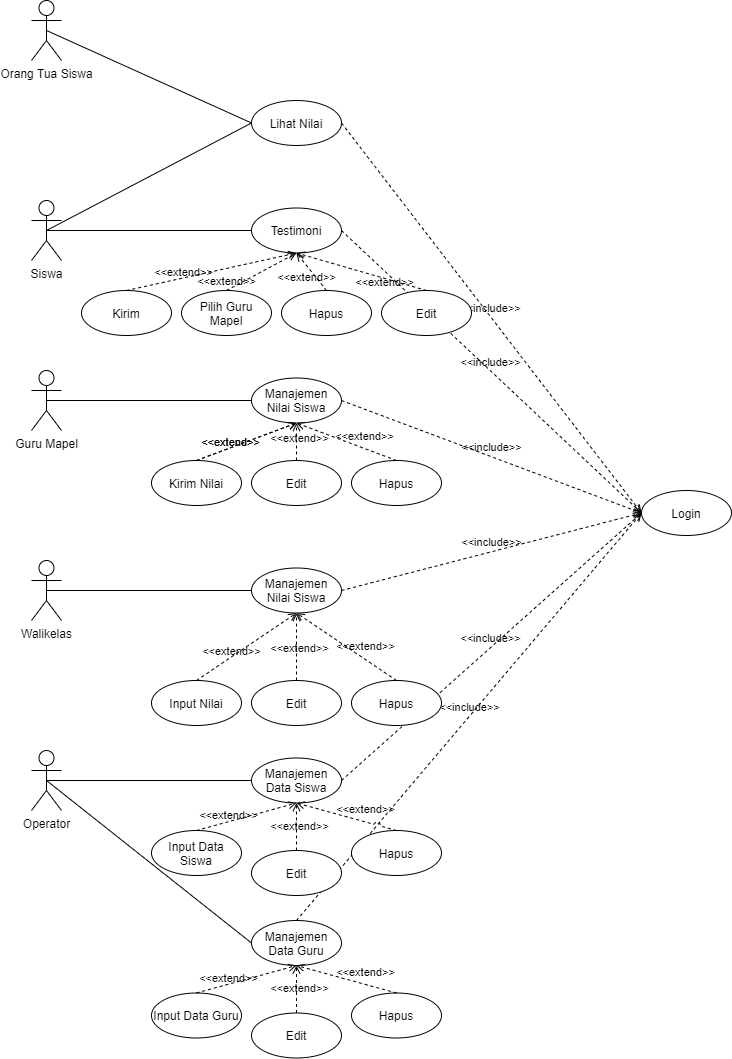

The diagram above was exported from draw.io. Its source (the exported page's mxGraphModel, read from the mxfile embedded in the PNG):
<mxGraphModel dx="2315" dy="2395" grid="1" gridSize="10" guides="1" tooltips="1" connect="1" arrows="1" fold="1" page="1" pageScale="1" pageWidth="850" pageHeight="1100" math="0" shadow="0">
  <root>
    <mxCell id="0" />
    <mxCell id="1" parent="0" />
    <mxCell id="2" value="&amp;lt;&amp;lt;include&amp;gt;&amp;gt;" style="html=1;verticalAlign=bottom;labelBackgroundColor=none;endArrow=open;endFill=0;dashed=1;entryX=0;entryY=0.5;entryDx=0;entryDy=0;exitX=0.5;exitY=0;exitDx=0;exitDy=0;jumpStyle=arc;" edge="1" parent="1" source="52" target="17">
      <mxGeometry width="160" relative="1" as="geometry">
        <mxPoint x="-370" y="-780" as="sourcePoint" />
        <mxPoint x="-210" y="-780" as="targetPoint" />
      </mxGeometry>
    </mxCell>
    <mxCell id="3" value="&amp;lt;&amp;lt;include&amp;gt;&amp;gt;" style="html=1;verticalAlign=bottom;labelBackgroundColor=none;endArrow=open;endFill=0;dashed=1;entryX=0;entryY=0.5;entryDx=0;entryDy=0;exitX=1;exitY=0.5;exitDx=0;exitDy=0;jumpStyle=arc;" edge="1" parent="1" source="12" target="17">
      <mxGeometry width="160" relative="1" as="geometry">
        <mxPoint x="-370" y="-780" as="sourcePoint" />
        <mxPoint x="-210" y="-780" as="targetPoint" />
      </mxGeometry>
    </mxCell>
    <mxCell id="4" value="&amp;lt;&amp;lt;include&amp;gt;&amp;gt;" style="html=1;verticalAlign=bottom;labelBackgroundColor=none;endArrow=open;endFill=0;dashed=1;entryX=0;entryY=0.5;entryDx=0;entryDy=0;exitX=1;exitY=0.5;exitDx=0;exitDy=0;jumpStyle=arc;" edge="1" parent="1" source="13" target="17">
      <mxGeometry width="160" relative="1" as="geometry">
        <mxPoint x="-370" y="-780" as="sourcePoint" />
        <mxPoint x="-210" y="-780" as="targetPoint" />
      </mxGeometry>
    </mxCell>
    <mxCell id="5" value="&amp;lt;&amp;lt;include&amp;gt;&amp;gt;" style="html=1;verticalAlign=bottom;labelBackgroundColor=none;endArrow=open;endFill=0;dashed=1;entryX=0;entryY=0.5;entryDx=0;entryDy=0;exitX=1;exitY=0.5;exitDx=0;exitDy=0;jumpStyle=arc;" edge="1" parent="1" source="22" target="17">
      <mxGeometry width="160" relative="1" as="geometry">
        <mxPoint x="-370" y="-780" as="sourcePoint" />
        <mxPoint x="-210" y="-780" as="targetPoint" />
      </mxGeometry>
    </mxCell>
    <mxCell id="6" value="&amp;lt;&amp;lt;include&amp;gt;&amp;gt;" style="html=1;verticalAlign=bottom;labelBackgroundColor=none;endArrow=open;endFill=0;dashed=1;entryX=0;entryY=0.5;entryDx=0;entryDy=0;exitX=1;exitY=0.5;exitDx=0;exitDy=0;jumpStyle=arc;" edge="1" parent="1" source="28" target="17">
      <mxGeometry width="160" relative="1" as="geometry">
        <mxPoint x="-370" y="-780" as="sourcePoint" />
        <mxPoint x="-210" y="-780" as="targetPoint" />
      </mxGeometry>
    </mxCell>
    <mxCell id="7" value="Orang Tua Siswa" style="shape=umlActor;verticalLabelPosition=bottom;verticalAlign=top;html=1;" vertex="1" parent="1">
      <mxGeometry x="-800" y="-1090" width="30" height="60" as="geometry" />
    </mxCell>
    <mxCell id="8" value="Siswa" style="shape=umlActor;verticalLabelPosition=bottom;verticalAlign=top;html=1;" vertex="1" parent="1">
      <mxGeometry x="-800" y="-890" width="30" height="60" as="geometry" />
    </mxCell>
    <mxCell id="9" value="Guru Mapel" style="shape=umlActor;verticalLabelPosition=bottom;verticalAlign=top;html=1;" vertex="1" parent="1">
      <mxGeometry x="-800" y="-720" width="30" height="60" as="geometry" />
    </mxCell>
    <mxCell id="10" value="Walikelas" style="shape=umlActor;verticalLabelPosition=bottom;verticalAlign=top;html=1;" vertex="1" parent="1">
      <mxGeometry x="-800" y="-530" width="30" height="60" as="geometry" />
    </mxCell>
    <mxCell id="11" value="Operator" style="shape=umlActor;verticalLabelPosition=bottom;verticalAlign=top;html=1;" vertex="1" parent="1">
      <mxGeometry x="-800" y="-340" width="30" height="60" as="geometry" />
    </mxCell>
    <mxCell id="12" value="Lihat Nilai" style="ellipse;whiteSpace=wrap;html=1;" vertex="1" parent="1">
      <mxGeometry x="-580" y="-990" width="90" height="45" as="geometry" />
    </mxCell>
    <mxCell id="13" value="Testimoni" style="ellipse;whiteSpace=wrap;html=1;" vertex="1" parent="1">
      <mxGeometry x="-580" y="-882.5" width="90" height="45" as="geometry" />
    </mxCell>
    <mxCell id="14" value="" style="endArrow=none;html=1;rounded=0;exitX=0.5;exitY=0.5;exitDx=0;exitDy=0;exitPerimeter=0;entryX=0;entryY=0.5;entryDx=0;entryDy=0;" edge="1" parent="1" source="7" target="12">
      <mxGeometry relative="1" as="geometry">
        <mxPoint x="-810" y="-990" as="sourcePoint" />
        <mxPoint x="-650" y="-990" as="targetPoint" />
      </mxGeometry>
    </mxCell>
    <mxCell id="15" value="" style="endArrow=none;html=1;rounded=0;exitX=0.5;exitY=0.5;exitDx=0;exitDy=0;exitPerimeter=0;entryX=0;entryY=0.5;entryDx=0;entryDy=0;" edge="1" parent="1" source="8" target="12">
      <mxGeometry relative="1" as="geometry">
        <mxPoint x="-810" y="-990" as="sourcePoint" />
        <mxPoint x="-650" y="-990" as="targetPoint" />
      </mxGeometry>
    </mxCell>
    <mxCell id="16" value="" style="endArrow=none;html=1;rounded=0;exitX=0.5;exitY=0.5;exitDx=0;exitDy=0;exitPerimeter=0;entryX=0;entryY=0.5;entryDx=0;entryDy=0;" edge="1" parent="1" source="8" target="13">
      <mxGeometry relative="1" as="geometry">
        <mxPoint x="-810" y="-990" as="sourcePoint" />
        <mxPoint x="-650" y="-990" as="targetPoint" />
      </mxGeometry>
    </mxCell>
    <mxCell id="17" value="Login" style="ellipse;whiteSpace=wrap;html=1;" vertex="1" parent="1">
      <mxGeometry x="-190" y="-600" width="90" height="45" as="geometry" />
    </mxCell>
    <mxCell id="18" value="Kirim" style="ellipse;whiteSpace=wrap;html=1;" vertex="1" parent="1">
      <mxGeometry x="-750" y="-800" width="90" height="45" as="geometry" />
    </mxCell>
    <mxCell id="19" value="Edit" style="ellipse;whiteSpace=wrap;html=1;" vertex="1" parent="1">
      <mxGeometry x="-450" y="-800" width="90" height="45" as="geometry" />
    </mxCell>
    <mxCell id="20" value="&amp;lt;&amp;lt;extend&amp;gt;&amp;gt;" style="html=1;verticalAlign=bottom;labelBackgroundColor=none;endArrow=open;endFill=0;dashed=1;exitX=0.5;exitY=0;exitDx=0;exitDy=0;entryX=0.5;entryY=1;entryDx=0;entryDy=0;" edge="1" parent="1" source="18" target="13">
      <mxGeometry x="-0.3514" y="-3" width="160" relative="1" as="geometry">
        <mxPoint x="-650" y="-940" as="sourcePoint" />
        <mxPoint x="-490" y="-940" as="targetPoint" />
        <mxPoint as="offset" />
      </mxGeometry>
    </mxCell>
    <mxCell id="21" value="&amp;lt;&amp;lt;extend&amp;gt;&amp;gt;" style="html=1;verticalAlign=bottom;labelBackgroundColor=none;endArrow=open;endFill=0;dashed=1;exitX=0.5;exitY=0;exitDx=0;exitDy=0;entryX=0.5;entryY=1;entryDx=0;entryDy=0;" edge="1" parent="1" source="19" target="13">
      <mxGeometry x="-0.4007" y="13" width="160" relative="1" as="geometry">
        <mxPoint x="-650" y="-940" as="sourcePoint" />
        <mxPoint x="-490" y="-940" as="targetPoint" />
        <mxPoint as="offset" />
      </mxGeometry>
    </mxCell>
    <mxCell id="22" value="Manajemen Nilai Siswa" style="ellipse;whiteSpace=wrap;html=1;" vertex="1" parent="1">
      <mxGeometry x="-580" y="-712.5" width="90" height="45" as="geometry" />
    </mxCell>
    <mxCell id="23" value="" style="endArrow=none;html=1;rounded=0;entryX=0;entryY=0.5;entryDx=0;entryDy=0;exitX=0.5;exitY=0.5;exitDx=0;exitDy=0;exitPerimeter=0;" edge="1" parent="1" source="9" target="22">
      <mxGeometry relative="1" as="geometry">
        <mxPoint x="-730" y="-710" as="sourcePoint" />
        <mxPoint x="-650" y="-820" as="targetPoint" />
      </mxGeometry>
    </mxCell>
    <mxCell id="24" value="Pilih Guru Mapel" style="ellipse;whiteSpace=wrap;html=1;" vertex="1" parent="1">
      <mxGeometry x="-650" y="-800" width="90" height="45" as="geometry" />
    </mxCell>
    <mxCell id="25" value="&amp;lt;&amp;lt;extend&amp;gt;&amp;gt;" style="html=1;verticalAlign=bottom;labelBackgroundColor=none;endArrow=open;endFill=0;dashed=1;exitX=0.5;exitY=0;exitDx=0;exitDy=0;entryX=0.5;entryY=1;entryDx=0;entryDy=0;" edge="1" parent="1" source="24" target="13">
      <mxGeometry x="-1" width="160" relative="1" as="geometry">
        <mxPoint x="-650" y="-940" as="sourcePoint" />
        <mxPoint x="-490" y="-940" as="targetPoint" />
        <mxPoint as="offset" />
      </mxGeometry>
    </mxCell>
    <mxCell id="26" value="Manajemen Nilai Siswa" style="ellipse;whiteSpace=wrap;html=1;" vertex="1" parent="1">
      <mxGeometry x="-580" y="-522.5" width="90" height="45" as="geometry" />
    </mxCell>
    <mxCell id="27" value="" style="endArrow=none;html=1;rounded=0;entryX=0;entryY=0.5;entryDx=0;entryDy=0;exitX=0.5;exitY=0.5;exitDx=0;exitDy=0;exitPerimeter=0;" edge="1" parent="1" source="10" target="26">
      <mxGeometry relative="1" as="geometry">
        <mxPoint x="-730" y="-520" as="sourcePoint" />
        <mxPoint x="-650" y="-627.5" as="targetPoint" />
      </mxGeometry>
    </mxCell>
    <mxCell id="28" value="Manajemen Data Siswa" style="ellipse;whiteSpace=wrap;html=1;" vertex="1" parent="1">
      <mxGeometry x="-580" y="-332.5" width="90" height="45" as="geometry" />
    </mxCell>
    <mxCell id="29" value="" style="endArrow=none;html=1;rounded=0;entryX=0;entryY=0.5;entryDx=0;entryDy=0;exitX=0.5;exitY=0.5;exitDx=0;exitDy=0;exitPerimeter=0;" edge="1" parent="1" source="11" target="28">
      <mxGeometry relative="1" as="geometry">
        <mxPoint x="-785" y="-307.5" as="sourcePoint" />
        <mxPoint x="-650" y="-437.5" as="targetPoint" />
      </mxGeometry>
    </mxCell>
    <mxCell id="30" value="Kirim Nilai" style="ellipse;whiteSpace=wrap;html=1;" vertex="1" parent="1">
      <mxGeometry x="-680" y="-630" width="90" height="45" as="geometry" />
    </mxCell>
    <mxCell id="31" value="&amp;lt;&amp;lt;extend&amp;gt;&amp;gt;" style="html=1;verticalAlign=bottom;labelBackgroundColor=none;endArrow=open;endFill=0;dashed=1;exitX=0.5;exitY=0;exitDx=0;exitDy=0;entryX=0.5;entryY=1;entryDx=0;entryDy=0;" edge="1" parent="1" source="30" target="22">
      <mxGeometry x="-0.3514" y="-3" width="160" relative="1" as="geometry">
        <mxPoint x="-650" y="-770" as="sourcePoint" />
        <mxPoint x="-535" y="-660" as="targetPoint" />
        <mxPoint as="offset" />
      </mxGeometry>
    </mxCell>
    <mxCell id="32" value="Edit" style="ellipse;whiteSpace=wrap;html=1;" vertex="1" parent="1">
      <mxGeometry x="-580" y="-630" width="90" height="45" as="geometry" />
    </mxCell>
    <mxCell id="33" value="Hapus" style="ellipse;whiteSpace=wrap;html=1;" vertex="1" parent="1">
      <mxGeometry x="-480" y="-630" width="90" height="45" as="geometry" />
    </mxCell>
    <mxCell id="34" value="Input Nilai" style="ellipse;whiteSpace=wrap;html=1;" vertex="1" parent="1">
      <mxGeometry x="-680" y="-410" width="90" height="45" as="geometry" />
    </mxCell>
    <mxCell id="35" value="Edit" style="ellipse;whiteSpace=wrap;html=1;" vertex="1" parent="1">
      <mxGeometry x="-580" y="-410" width="90" height="45" as="geometry" />
    </mxCell>
    <mxCell id="36" value="Hapus" style="ellipse;whiteSpace=wrap;html=1;" vertex="1" parent="1">
      <mxGeometry x="-480" y="-410" width="90" height="45" as="geometry" />
    </mxCell>
    <mxCell id="37" value="&amp;lt;&amp;lt;extend&amp;gt;&amp;gt;" style="html=1;verticalAlign=bottom;labelBackgroundColor=none;endArrow=open;endFill=0;dashed=1;exitX=0.5;exitY=0;exitDx=0;exitDy=0;entryX=0.5;entryY=1;entryDx=0;entryDy=0;" edge="1" parent="1" source="34" target="26">
      <mxGeometry x="-0.3514" y="-3" width="160" relative="1" as="geometry">
        <mxPoint x="-650" y="-770" as="sourcePoint" />
        <mxPoint x="-535" y="-660" as="targetPoint" />
        <mxPoint as="offset" />
      </mxGeometry>
    </mxCell>
    <mxCell id="38" value="&amp;lt;&amp;lt;extend&amp;gt;&amp;gt;" style="html=1;verticalAlign=bottom;labelBackgroundColor=none;endArrow=open;endFill=0;dashed=1;exitX=0.5;exitY=0;exitDx=0;exitDy=0;entryX=0.5;entryY=1;entryDx=0;entryDy=0;" edge="1" parent="1" source="35" target="26">
      <mxGeometry x="-0.3514" y="-3" width="160" relative="1" as="geometry">
        <mxPoint x="-650" y="-770" as="sourcePoint" />
        <mxPoint x="-535" y="-660" as="targetPoint" />
        <mxPoint as="offset" />
      </mxGeometry>
    </mxCell>
    <mxCell id="39" value="&amp;lt;&amp;lt;extend&amp;gt;&amp;gt;" style="html=1;verticalAlign=bottom;labelBackgroundColor=none;endArrow=open;endFill=0;dashed=1;exitX=0.5;exitY=0;exitDx=0;exitDy=0;entryX=0.5;entryY=1;entryDx=0;entryDy=0;" edge="1" parent="1" source="36" target="26">
      <mxGeometry x="-0.3514" y="-3" width="160" relative="1" as="geometry">
        <mxPoint x="-650" y="-770" as="sourcePoint" />
        <mxPoint x="-535" y="-660" as="targetPoint" />
        <mxPoint as="offset" />
      </mxGeometry>
    </mxCell>
    <mxCell id="40" value="Hapus" style="ellipse;whiteSpace=wrap;html=1;" vertex="1" parent="1">
      <mxGeometry x="-550" y="-800" width="90" height="45" as="geometry" />
    </mxCell>
    <mxCell id="41" value="&amp;lt;&amp;lt;extend&amp;gt;&amp;gt;" style="html=1;verticalAlign=bottom;labelBackgroundColor=none;endArrow=open;endFill=0;dashed=1;exitX=0.5;exitY=0;exitDx=0;exitDy=0;entryX=0.5;entryY=1;entryDx=0;entryDy=0;" edge="1" parent="1" source="40" target="13">
      <mxGeometry x="-0.4007" y="13" width="160" relative="1" as="geometry">
        <mxPoint x="-650" y="-940" as="sourcePoint" />
        <mxPoint x="-490" y="-940" as="targetPoint" />
        <mxPoint as="offset" />
      </mxGeometry>
    </mxCell>
    <mxCell id="42" value="&amp;lt;&amp;lt;extend&amp;gt;&amp;gt;" style="html=1;verticalAlign=bottom;labelBackgroundColor=none;endArrow=open;endFill=0;dashed=1;exitX=0.5;exitY=0;exitDx=0;exitDy=0;entryX=0.5;entryY=1;entryDx=0;entryDy=0;" edge="1" parent="1" source="30" target="22">
      <mxGeometry x="-0.3514" y="-3" width="160" relative="1" as="geometry">
        <mxPoint x="-650" y="-770" as="sourcePoint" />
        <mxPoint x="-535" y="-660" as="targetPoint" />
        <mxPoint as="offset" />
      </mxGeometry>
    </mxCell>
    <mxCell id="43" value="&amp;lt;&amp;lt;extend&amp;gt;&amp;gt;" style="html=1;verticalAlign=bottom;labelBackgroundColor=none;endArrow=open;endFill=0;dashed=1;exitX=0.5;exitY=0;exitDx=0;exitDy=0;entryX=0.5;entryY=1;entryDx=0;entryDy=0;" edge="1" parent="1" source="32" target="22">
      <mxGeometry x="-0.3514" y="-3" width="160" relative="1" as="geometry">
        <mxPoint x="-650" y="-770" as="sourcePoint" />
        <mxPoint x="-535" y="-660" as="targetPoint" />
        <mxPoint as="offset" />
      </mxGeometry>
    </mxCell>
    <mxCell id="44" value="&amp;lt;&amp;lt;extend&amp;gt;&amp;gt;" style="html=1;verticalAlign=bottom;labelBackgroundColor=none;endArrow=open;endFill=0;dashed=1;exitX=0.5;exitY=0;exitDx=0;exitDy=0;entryX=0.5;entryY=1;entryDx=0;entryDy=0;" edge="1" parent="1" source="33" target="22">
      <mxGeometry x="-0.3514" y="-3" width="160" relative="1" as="geometry">
        <mxPoint x="-650" y="-770" as="sourcePoint" />
        <mxPoint x="-535" y="-660" as="targetPoint" />
        <mxPoint as="offset" />
      </mxGeometry>
    </mxCell>
    <mxCell id="45" value="Hapus" style="ellipse;whiteSpace=wrap;html=1;" vertex="1" parent="1">
      <mxGeometry x="-480" y="-260" width="90" height="45" as="geometry" />
    </mxCell>
    <mxCell id="46" value="Edit" style="ellipse;whiteSpace=wrap;html=1;" vertex="1" parent="1">
      <mxGeometry x="-580" y="-240" width="90" height="45" as="geometry" />
    </mxCell>
    <mxCell id="47" value="Input Data Siswa" style="ellipse;whiteSpace=wrap;html=1;" vertex="1" parent="1">
      <mxGeometry x="-680" y="-260" width="90" height="45" as="geometry" />
    </mxCell>
    <mxCell id="48" value="&amp;lt;&amp;lt;extend&amp;gt;&amp;gt;" style="html=1;verticalAlign=bottom;labelBackgroundColor=none;endArrow=open;endFill=0;dashed=1;exitX=0.5;exitY=0;exitDx=0;exitDy=0;entryX=0.5;entryY=1;entryDx=0;entryDy=0;" edge="1" parent="1" source="47" target="28">
      <mxGeometry x="-0.3514" y="-3" width="160" relative="1" as="geometry">
        <mxPoint x="-650" y="-770" as="sourcePoint" />
        <mxPoint x="-535" y="-660" as="targetPoint" />
        <mxPoint as="offset" />
      </mxGeometry>
    </mxCell>
    <mxCell id="49" value="&amp;lt;&amp;lt;extend&amp;gt;&amp;gt;" style="html=1;verticalAlign=bottom;labelBackgroundColor=none;endArrow=open;endFill=0;dashed=1;exitX=0.5;exitY=0;exitDx=0;exitDy=0;entryX=0.5;entryY=1;entryDx=0;entryDy=0;" edge="1" parent="1" source="46" target="28">
      <mxGeometry x="-0.3514" y="-3" width="160" relative="1" as="geometry">
        <mxPoint x="-650" y="-770" as="sourcePoint" />
        <mxPoint x="-535" y="-660" as="targetPoint" />
        <mxPoint as="offset" />
      </mxGeometry>
    </mxCell>
    <mxCell id="50" value="&amp;lt;&amp;lt;extend&amp;gt;&amp;gt;" style="html=1;verticalAlign=bottom;labelBackgroundColor=none;endArrow=open;endFill=0;dashed=1;exitX=0.5;exitY=0;exitDx=0;exitDy=0;entryX=0.5;entryY=1;entryDx=0;entryDy=0;jumpStyle=arc;" edge="1" parent="1" source="45" target="28">
      <mxGeometry x="-0.3514" y="-3" width="160" relative="1" as="geometry">
        <mxPoint x="-650" y="-770" as="sourcePoint" />
        <mxPoint x="-535" y="-660" as="targetPoint" />
        <mxPoint as="offset" />
      </mxGeometry>
    </mxCell>
    <mxCell id="51" value="&amp;lt;&amp;lt;include&amp;gt;&amp;gt;" style="html=1;verticalAlign=bottom;labelBackgroundColor=none;endArrow=open;endFill=0;dashed=1;entryX=0;entryY=0.5;entryDx=0;entryDy=0;exitX=1;exitY=0.5;exitDx=0;exitDy=0;jumpStyle=arc;" edge="1" parent="1" source="26" target="17">
      <mxGeometry width="160" relative="1" as="geometry">
        <mxPoint x="-370" y="-780" as="sourcePoint" />
        <mxPoint x="-210" y="-780" as="targetPoint" />
      </mxGeometry>
    </mxCell>
    <mxCell id="52" value="Manajemen Data Guru" style="ellipse;whiteSpace=wrap;html=1;" vertex="1" parent="1">
      <mxGeometry x="-580" y="-170" width="90" height="45" as="geometry" />
    </mxCell>
    <mxCell id="53" value="Hapus" style="ellipse;whiteSpace=wrap;html=1;" vertex="1" parent="1">
      <mxGeometry x="-480" y="-97.5" width="90" height="45" as="geometry" />
    </mxCell>
    <mxCell id="54" value="Edit" style="ellipse;whiteSpace=wrap;html=1;" vertex="1" parent="1">
      <mxGeometry x="-580" y="-77.5" width="90" height="45" as="geometry" />
    </mxCell>
    <mxCell id="55" value="Input Data Guru" style="ellipse;whiteSpace=wrap;html=1;" vertex="1" parent="1">
      <mxGeometry x="-680" y="-97.5" width="90" height="45" as="geometry" />
    </mxCell>
    <mxCell id="56" value="&amp;lt;&amp;lt;extend&amp;gt;&amp;gt;" style="html=1;verticalAlign=bottom;labelBackgroundColor=none;endArrow=open;endFill=0;dashed=1;exitX=0.5;exitY=0;exitDx=0;exitDy=0;entryX=0.5;entryY=1;entryDx=0;entryDy=0;" edge="1" parent="1" source="55" target="52">
      <mxGeometry x="-0.3514" y="-3" width="160" relative="1" as="geometry">
        <mxPoint x="-650" y="-607.5" as="sourcePoint" />
        <mxPoint x="-535" y="-497.5" as="targetPoint" />
        <mxPoint as="offset" />
      </mxGeometry>
    </mxCell>
    <mxCell id="57" value="&amp;lt;&amp;lt;extend&amp;gt;&amp;gt;" style="html=1;verticalAlign=bottom;labelBackgroundColor=none;endArrow=open;endFill=0;dashed=1;exitX=0.5;exitY=0;exitDx=0;exitDy=0;entryX=0.5;entryY=1;entryDx=0;entryDy=0;" edge="1" parent="1" source="54" target="52">
      <mxGeometry x="-0.3514" y="-3" width="160" relative="1" as="geometry">
        <mxPoint x="-650" y="-607.5" as="sourcePoint" />
        <mxPoint x="-535" y="-497.5" as="targetPoint" />
        <mxPoint as="offset" />
      </mxGeometry>
    </mxCell>
    <mxCell id="58" value="&amp;lt;&amp;lt;extend&amp;gt;&amp;gt;" style="html=1;verticalAlign=bottom;labelBackgroundColor=none;endArrow=open;endFill=0;dashed=1;exitX=0.5;exitY=0;exitDx=0;exitDy=0;entryX=0.5;entryY=1;entryDx=0;entryDy=0;" edge="1" parent="1" source="53" target="52">
      <mxGeometry x="-0.3514" y="-3" width="160" relative="1" as="geometry">
        <mxPoint x="-650" y="-607.5" as="sourcePoint" />
        <mxPoint x="-535" y="-497.5" as="targetPoint" />
        <mxPoint as="offset" />
      </mxGeometry>
    </mxCell>
    <mxCell id="59" value="" style="endArrow=none;html=1;rounded=0;entryX=0;entryY=0.5;entryDx=0;entryDy=0;exitX=0.5;exitY=0.5;exitDx=0;exitDy=0;exitPerimeter=0;" edge="1" parent="1" source="11" target="52">
      <mxGeometry relative="1" as="geometry">
        <mxPoint x="-785" y="-307.5" as="sourcePoint" />
        <mxPoint x="-650" y="-437.5" as="targetPoint" />
      </mxGeometry>
    </mxCell>
  </root>
</mxGraphModel>